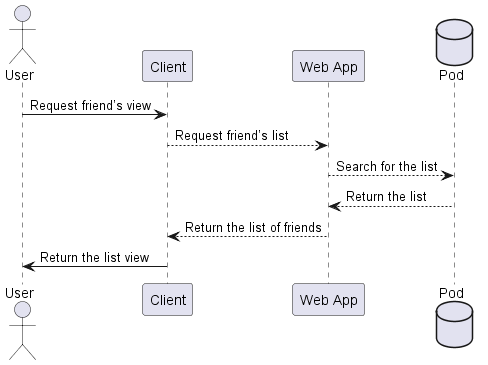

The diagram above was rendered by PlantUML. Its source (embedded in the PNG):
@startuml

actor User
participant Client
participant "Web App" as W
database Pod as "Pod"
User -> Client: Request friend’s view
Client --> W: Request friend’s list
W --> Pod: Search for the list
W <-- Pod: Return the list
Client <-- W: Return the list of friends
User <- Client: Return the list view

@enduml